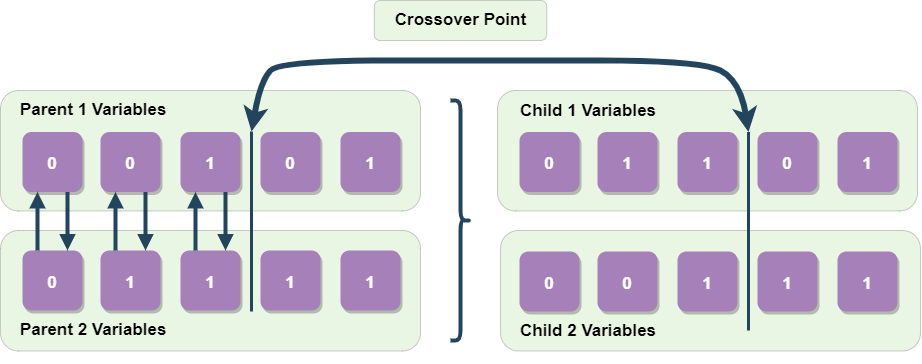

The diagram above was exported from draw.io. Its source (the exported page's mxGraphModel, read from the mxfile embedded in the PNG):
<mxGraphModel dx="2031" dy="1049" grid="1" gridSize="10" guides="1" tooltips="1" connect="1" arrows="1" fold="1" page="1" pageScale="1.5" pageWidth="1169" pageHeight="827" background="none" math="0" shadow="0">
  <root>
    <mxCell id="0" />
    <mxCell id="1" parent="0" />
    <mxCell id="lg0E12wgO8A7P3REwDo5-5" value="" style="group" vertex="1" connectable="0" parent="1">
      <mxGeometry width="920" height="361" as="geometry" />
    </mxCell>
    <mxCell id="F0L-DZFS0zsnfKdD8lxY-83" value="" style="rounded=1;whiteSpace=wrap;html=1;fontSize=17;fillColor=#97D077;opacity=20;" parent="lg0E12wgO8A7P3REwDo5-5" vertex="1">
      <mxGeometry y="90" width="420" height="120.5" as="geometry" />
    </mxCell>
    <mxCell id="F0L-DZFS0zsnfKdD8lxY-84" value="" style="rounded=1;whiteSpace=wrap;html=1;fontSize=17;fillColor=#97D077;opacity=20;" parent="lg0E12wgO8A7P3REwDo5-5" vertex="1">
      <mxGeometry y="230" width="420" height="120.5" as="geometry" />
    </mxCell>
    <mxCell id="4" value="0" style="rounded=1;fillColor=#A680B8;strokeColor=none;shadow=1;gradientColor=none;fontStyle=1;fontColor=#FFFFFF;fontSize=17;" parent="lg0E12wgO8A7P3REwDo5-5" vertex="1">
      <mxGeometry x="22" y="131.5" width="60" height="60" as="geometry" />
    </mxCell>
    <mxCell id="F0L-DZFS0zsnfKdD8lxY-55" value="0" style="rounded=1;fillColor=#A680B8;strokeColor=none;shadow=1;gradientColor=none;fontStyle=1;fontColor=#FFFFFF;fontSize=17;" parent="lg0E12wgO8A7P3REwDo5-5" vertex="1">
      <mxGeometry x="100" y="131.5" width="60" height="60" as="geometry" />
    </mxCell>
    <mxCell id="F0L-DZFS0zsnfKdD8lxY-56" value="1" style="rounded=1;fillColor=#A680B8;strokeColor=none;shadow=1;gradientColor=none;fontStyle=1;fontColor=#FFFFFF;fontSize=17;" parent="lg0E12wgO8A7P3REwDo5-5" vertex="1">
      <mxGeometry x="180" y="131.5" width="60" height="60" as="geometry" />
    </mxCell>
    <mxCell id="F0L-DZFS0zsnfKdD8lxY-57" value="0" style="rounded=1;fillColor=#A680B8;strokeColor=none;shadow=1;gradientColor=none;fontStyle=1;fontColor=#FFFFFF;fontSize=17;" parent="lg0E12wgO8A7P3REwDo5-5" vertex="1">
      <mxGeometry x="260" y="131.5" width="60" height="60" as="geometry" />
    </mxCell>
    <mxCell id="F0L-DZFS0zsnfKdD8lxY-58" value="1" style="rounded=1;fillColor=#A680B8;strokeColor=none;shadow=1;gradientColor=none;fontStyle=1;fontColor=#FFFFFF;fontSize=17;" parent="lg0E12wgO8A7P3REwDo5-5" vertex="1">
      <mxGeometry x="340" y="131.5" width="60" height="60" as="geometry" />
    </mxCell>
    <mxCell id="F0L-DZFS0zsnfKdD8lxY-60" value="0" style="rounded=1;fillColor=#A680B8;strokeColor=none;shadow=1;gradientColor=none;fontStyle=1;fontColor=#FFFFFF;fontSize=17;" parent="lg0E12wgO8A7P3REwDo5-5" vertex="1">
      <mxGeometry x="22" y="250" width="60" height="60" as="geometry" />
    </mxCell>
    <mxCell id="F0L-DZFS0zsnfKdD8lxY-61" value="1" style="rounded=1;fillColor=#A680B8;strokeColor=none;shadow=1;gradientColor=none;fontStyle=1;fontColor=#FFFFFF;fontSize=17;" parent="lg0E12wgO8A7P3REwDo5-5" vertex="1">
      <mxGeometry x="100" y="250" width="60" height="60" as="geometry" />
    </mxCell>
    <mxCell id="F0L-DZFS0zsnfKdD8lxY-62" value="1" style="rounded=1;fillColor=#A680B8;strokeColor=none;shadow=1;gradientColor=none;fontStyle=1;fontColor=#FFFFFF;fontSize=17;" parent="lg0E12wgO8A7P3REwDo5-5" vertex="1">
      <mxGeometry x="180" y="250" width="60" height="60" as="geometry" />
    </mxCell>
    <mxCell id="F0L-DZFS0zsnfKdD8lxY-63" value="1" style="rounded=1;fillColor=#A680B8;strokeColor=none;shadow=1;gradientColor=none;fontStyle=1;fontColor=#FFFFFF;fontSize=17;" parent="lg0E12wgO8A7P3REwDo5-5" vertex="1">
      <mxGeometry x="260" y="250" width="60" height="60" as="geometry" />
    </mxCell>
    <mxCell id="F0L-DZFS0zsnfKdD8lxY-64" value="1" style="rounded=1;fillColor=#A680B8;strokeColor=none;shadow=1;gradientColor=none;fontStyle=1;fontColor=#FFFFFF;fontSize=17;" parent="lg0E12wgO8A7P3REwDo5-5" vertex="1">
      <mxGeometry x="340" y="250" width="60" height="60" as="geometry" />
    </mxCell>
    <mxCell id="F0L-DZFS0zsnfKdD8lxY-65" value="" style="edgeStyle=elbowEdgeStyle;elbow=vertical;strokeWidth=4;endArrow=block;endFill=1;fontStyle=1;strokeColor=#23445D;entryX=0.25;entryY=1;entryDx=0;entryDy=0;exitX=0.25;exitY=0;exitDx=0;exitDy=0;" parent="lg0E12wgO8A7P3REwDo5-5" source="F0L-DZFS0zsnfKdD8lxY-60" target="4" edge="1">
      <mxGeometry x="-698.8299999999999" y="60" width="100" height="100" as="geometry">
        <mxPoint x="20" y="221" as="sourcePoint" />
        <mxPoint x="51.170000000000016" y="240" as="targetPoint" />
      </mxGeometry>
    </mxCell>
    <mxCell id="F0L-DZFS0zsnfKdD8lxY-66" value="" style="edgeStyle=elbowEdgeStyle;elbow=vertical;strokeWidth=4;endArrow=block;endFill=1;fontStyle=1;strokeColor=#23445D;exitX=0.75;exitY=1;exitDx=0;exitDy=0;entryX=0.75;entryY=0;entryDx=0;entryDy=0;" parent="lg0E12wgO8A7P3REwDo5-5" source="4" target="F0L-DZFS0zsnfKdD8lxY-60" edge="1">
      <mxGeometry x="-688.8299999999999" y="70" width="100" height="100" as="geometry">
        <mxPoint x="47" y="195.5" as="sourcePoint" />
        <mxPoint x="77" y="260" as="targetPoint" />
        <Array as="points">
          <mxPoint x="52" y="220" />
        </Array>
      </mxGeometry>
    </mxCell>
    <mxCell id="F0L-DZFS0zsnfKdD8lxY-75" value="" style="edgeStyle=elbowEdgeStyle;elbow=vertical;strokeWidth=4;endArrow=block;endFill=1;fontStyle=1;strokeColor=#23445D;entryX=0.25;entryY=1;entryDx=0;entryDy=0;exitX=0.25;exitY=0;exitDx=0;exitDy=0;" parent="lg0E12wgO8A7P3REwDo5-5" source="F0L-DZFS0zsnfKdD8lxY-61" target="F0L-DZFS0zsnfKdD8lxY-55" edge="1">
      <mxGeometry x="-621.42" y="70" width="100" height="100" as="geometry">
        <mxPoint x="114.40999999999997" y="260" as="sourcePoint" />
        <mxPoint x="114.40999999999997" y="201.5" as="targetPoint" />
      </mxGeometry>
    </mxCell>
    <mxCell id="F0L-DZFS0zsnfKdD8lxY-76" value="" style="edgeStyle=elbowEdgeStyle;elbow=vertical;strokeWidth=4;endArrow=block;endFill=1;fontStyle=1;strokeColor=#23445D;exitX=0.75;exitY=1;exitDx=0;exitDy=0;entryX=0.75;entryY=0;entryDx=0;entryDy=0;" parent="lg0E12wgO8A7P3REwDo5-5" source="F0L-DZFS0zsnfKdD8lxY-55" target="F0L-DZFS0zsnfKdD8lxY-61" edge="1">
      <mxGeometry x="-611.42" y="80" width="100" height="100" as="geometry">
        <mxPoint x="144.40999999999997" y="201.5" as="sourcePoint" />
        <mxPoint x="144.40999999999997" y="260" as="targetPoint" />
        <Array as="points">
          <mxPoint x="129.40999999999997" y="230" />
        </Array>
      </mxGeometry>
    </mxCell>
    <mxCell id="F0L-DZFS0zsnfKdD8lxY-77" value="" style="edgeStyle=elbowEdgeStyle;elbow=vertical;strokeWidth=4;endArrow=block;endFill=1;fontStyle=1;strokeColor=#23445D;entryX=0.25;entryY=1;entryDx=0;entryDy=0;exitX=0.25;exitY=0;exitDx=0;exitDy=0;" parent="lg0E12wgO8A7P3REwDo5-5" source="F0L-DZFS0zsnfKdD8lxY-62" target="F0L-DZFS0zsnfKdD8lxY-56" edge="1">
      <mxGeometry x="-541.42" y="68.5" width="100" height="100" as="geometry">
        <mxPoint x="194.40999999999997" y="258.5" as="sourcePoint" />
        <mxPoint x="194.40999999999997" y="200" as="targetPoint" />
      </mxGeometry>
    </mxCell>
    <mxCell id="F0L-DZFS0zsnfKdD8lxY-78" value="" style="edgeStyle=elbowEdgeStyle;elbow=vertical;strokeWidth=4;endArrow=block;endFill=1;fontStyle=1;strokeColor=#23445D;exitX=0.75;exitY=1;exitDx=0;exitDy=0;entryX=0.75;entryY=0;entryDx=0;entryDy=0;" parent="lg0E12wgO8A7P3REwDo5-5" source="F0L-DZFS0zsnfKdD8lxY-56" target="F0L-DZFS0zsnfKdD8lxY-62" edge="1">
      <mxGeometry x="-531.42" y="78.5" width="100" height="100" as="geometry">
        <mxPoint x="224.40999999999997" y="200" as="sourcePoint" />
        <mxPoint x="224.40999999999997" y="258.5" as="targetPoint" />
        <Array as="points">
          <mxPoint x="209.40999999999997" y="228.5" />
        </Array>
      </mxGeometry>
    </mxCell>
    <mxCell id="F0L-DZFS0zsnfKdD8lxY-86" value="" style="shape=curlyBracket;whiteSpace=wrap;html=1;rounded=1;flipH=1;fontSize=17;fillColor=#97D077;strokeWidth=4;strokeColor=#23445D;" parent="lg0E12wgO8A7P3REwDo5-5" vertex="1">
      <mxGeometry x="450" y="100" width="20" height="240" as="geometry" />
    </mxCell>
    <mxCell id="F0L-DZFS0zsnfKdD8lxY-87" value="" style="rounded=1;whiteSpace=wrap;html=1;fontSize=17;fillColor=#97D077;opacity=20;" parent="lg0E12wgO8A7P3REwDo5-5" vertex="1">
      <mxGeometry x="497" y="90" width="420" height="120.5" as="geometry" />
    </mxCell>
    <mxCell id="F0L-DZFS0zsnfKdD8lxY-88" value="0" style="rounded=1;fillColor=#A680B8;strokeColor=none;shadow=1;gradientColor=none;fontStyle=1;fontColor=#FFFFFF;fontSize=17;" parent="lg0E12wgO8A7P3REwDo5-5" vertex="1">
      <mxGeometry x="519" y="131.5" width="60" height="60" as="geometry" />
    </mxCell>
    <mxCell id="F0L-DZFS0zsnfKdD8lxY-89" value="1" style="rounded=1;fillColor=#A680B8;strokeColor=none;shadow=1;gradientColor=none;fontStyle=1;fontColor=#FFFFFF;fontSize=17;" parent="lg0E12wgO8A7P3REwDo5-5" vertex="1">
      <mxGeometry x="597" y="131.5" width="60" height="60" as="geometry" />
    </mxCell>
    <mxCell id="F0L-DZFS0zsnfKdD8lxY-90" value="1" style="rounded=1;fillColor=#A680B8;strokeColor=none;shadow=1;gradientColor=none;fontStyle=1;fontColor=#FFFFFF;fontSize=17;" parent="lg0E12wgO8A7P3REwDo5-5" vertex="1">
      <mxGeometry x="677" y="131.5" width="60" height="60" as="geometry" />
    </mxCell>
    <mxCell id="F0L-DZFS0zsnfKdD8lxY-91" value="0" style="rounded=1;fillColor=#A680B8;strokeColor=none;shadow=1;gradientColor=none;fontStyle=1;fontColor=#FFFFFF;fontSize=17;" parent="lg0E12wgO8A7P3REwDo5-5" vertex="1">
      <mxGeometry x="757" y="131.5" width="60" height="60" as="geometry" />
    </mxCell>
    <mxCell id="F0L-DZFS0zsnfKdD8lxY-92" value="1" style="rounded=1;fillColor=#A680B8;strokeColor=none;shadow=1;gradientColor=none;fontStyle=1;fontColor=#FFFFFF;fontSize=17;" parent="lg0E12wgO8A7P3REwDo5-5" vertex="1">
      <mxGeometry x="837" y="131.5" width="60" height="60" as="geometry" />
    </mxCell>
    <mxCell id="F0L-DZFS0zsnfKdD8lxY-93" value="" style="rounded=1;whiteSpace=wrap;html=1;fontSize=17;fillColor=#97D077;opacity=20;" parent="lg0E12wgO8A7P3REwDo5-5" vertex="1">
      <mxGeometry x="500" y="230" width="420" height="120.5" as="geometry" />
    </mxCell>
    <mxCell id="F0L-DZFS0zsnfKdD8lxY-94" value="0" style="rounded=1;fillColor=#A680B8;strokeColor=none;shadow=1;gradientColor=none;fontStyle=1;fontColor=#FFFFFF;fontSize=17;" parent="lg0E12wgO8A7P3REwDo5-5" vertex="1">
      <mxGeometry x="519" y="251" width="60" height="60" as="geometry" />
    </mxCell>
    <mxCell id="F0L-DZFS0zsnfKdD8lxY-95" value="0" style="rounded=1;fillColor=#A680B8;strokeColor=none;shadow=1;gradientColor=none;fontStyle=1;fontColor=#FFFFFF;fontSize=17;" parent="lg0E12wgO8A7P3REwDo5-5" vertex="1">
      <mxGeometry x="597" y="251" width="60" height="60" as="geometry" />
    </mxCell>
    <mxCell id="F0L-DZFS0zsnfKdD8lxY-96" value="1" style="rounded=1;fillColor=#A680B8;strokeColor=none;shadow=1;gradientColor=none;fontStyle=1;fontColor=#FFFFFF;fontSize=17;" parent="lg0E12wgO8A7P3REwDo5-5" vertex="1">
      <mxGeometry x="677" y="251" width="60" height="60" as="geometry" />
    </mxCell>
    <mxCell id="F0L-DZFS0zsnfKdD8lxY-97" value="1" style="rounded=1;fillColor=#A680B8;strokeColor=none;shadow=1;gradientColor=none;fontStyle=1;fontColor=#FFFFFF;fontSize=17;" parent="lg0E12wgO8A7P3REwDo5-5" vertex="1">
      <mxGeometry x="757" y="251" width="60" height="60" as="geometry" />
    </mxCell>
    <mxCell id="F0L-DZFS0zsnfKdD8lxY-98" value="1" style="rounded=1;fillColor=#A680B8;strokeColor=none;shadow=1;gradientColor=none;fontStyle=1;fontColor=#FFFFFF;fontSize=17;" parent="lg0E12wgO8A7P3REwDo5-5" vertex="1">
      <mxGeometry x="837" y="251" width="60" height="60" as="geometry" />
    </mxCell>
    <mxCell id="F0L-DZFS0zsnfKdD8lxY-99" value="" style="line;strokeWidth=3;direction=south;html=1;rounded=1;fontSize=17;fillColor=#f8cecc;strokeColor=#23445D;" parent="lg0E12wgO8A7P3REwDo5-5" vertex="1">
      <mxGeometry x="246" y="131" width="10" height="180" as="geometry" />
    </mxCell>
    <mxCell id="F0L-DZFS0zsnfKdD8lxY-100" value="" style="line;strokeWidth=3;direction=south;html=1;rounded=1;fontSize=17;fillColor=#f8cecc;strokeColor=#23445D;" parent="lg0E12wgO8A7P3REwDo5-5" vertex="1">
      <mxGeometry x="743" y="131.5" width="10" height="198.5" as="geometry" />
    </mxCell>
    <mxCell id="F0L-DZFS0zsnfKdD8lxY-103" value="" style="curved=1;endArrow=classic;html=1;rounded=0;fontSize=17;entryX=0;entryY=0.5;entryDx=0;entryDy=0;entryPerimeter=0;exitX=0;exitY=0.5;exitDx=0;exitDy=0;strokeWidth=6;startArrow=classic;startFill=1;exitPerimeter=0;strokeColor=#23445D;" parent="lg0E12wgO8A7P3REwDo5-5" source="F0L-DZFS0zsnfKdD8lxY-99" target="F0L-DZFS0zsnfKdD8lxY-100" edge="1">
      <mxGeometry width="50" height="50" relative="1" as="geometry">
        <mxPoint x="310" y="60" as="sourcePoint" />
        <mxPoint x="450" y="10" as="targetPoint" />
        <Array as="points">
          <mxPoint x="260" y="80" />
          <mxPoint x="280" y="60" />
          <mxPoint x="500" y="60" />
          <mxPoint x="700" y="60" />
          <mxPoint x="740" y="80" />
        </Array>
      </mxGeometry>
    </mxCell>
    <mxCell id="F0L-DZFS0zsnfKdD8lxY-105" value="&lt;b&gt;Parent 1 Variables&lt;/b&gt;" style="rounded=0;whiteSpace=wrap;html=1;fontSize=17;strokeColor=none;strokeWidth=3;fillColor=none;align=left;" parent="lg0E12wgO8A7P3REwDo5-5" vertex="1">
      <mxGeometry x="18" y="80" width="210" height="60" as="geometry" />
    </mxCell>
    <mxCell id="F0L-DZFS0zsnfKdD8lxY-106" value="&lt;b&gt;Parent 2 Variables&lt;/b&gt;" style="rounded=0;whiteSpace=wrap;html=1;fontSize=17;strokeColor=none;strokeWidth=3;fillColor=none;align=left;" parent="lg0E12wgO8A7P3REwDo5-5" vertex="1">
      <mxGeometry x="18" y="300" width="210" height="60" as="geometry" />
    </mxCell>
    <mxCell id="F0L-DZFS0zsnfKdD8lxY-107" value="&lt;b&gt;Child 1 Variables&lt;/b&gt;" style="rounded=0;whiteSpace=wrap;html=1;fontSize=17;strokeColor=none;strokeWidth=3;fillColor=none;align=left;" parent="lg0E12wgO8A7P3REwDo5-5" vertex="1">
      <mxGeometry x="518" y="81" width="210" height="60" as="geometry" />
    </mxCell>
    <mxCell id="F0L-DZFS0zsnfKdD8lxY-108" value="&lt;b&gt;Child 2 Variables&lt;/b&gt;" style="rounded=0;whiteSpace=wrap;html=1;fontSize=17;strokeColor=none;strokeWidth=3;fillColor=none;align=left;" parent="lg0E12wgO8A7P3REwDo5-5" vertex="1">
      <mxGeometry x="518" y="301" width="210" height="60" as="geometry" />
    </mxCell>
    <mxCell id="lg0E12wgO8A7P3REwDo5-4" value="&lt;b&gt;Crossover Point&lt;/b&gt;" style="rounded=1;whiteSpace=wrap;html=1;fontSize=17;fillColor=#97D077;opacity=20;" vertex="1" parent="lg0E12wgO8A7P3REwDo5-5">
      <mxGeometry x="373.75" width="172.5" height="40" as="geometry" />
    </mxCell>
  </root>
</mxGraphModel>